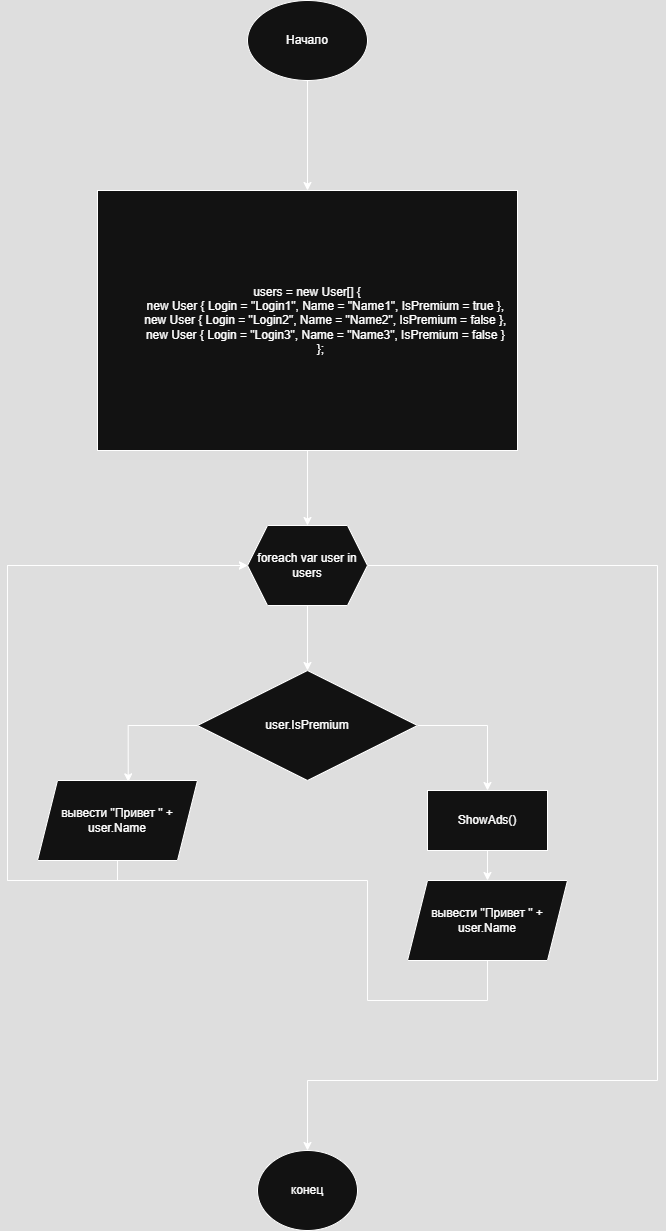

The diagram above was exported from draw.io. Its source (the exported page's mxGraphModel, read from the mxfile embedded in the PNG):
<mxGraphModel dx="1426" dy="777" grid="1" gridSize="10" guides="1" tooltips="1" connect="1" arrows="1" fold="1" page="1" pageScale="1" pageWidth="827" pageHeight="1169" math="0" shadow="0">
  <root>
    <mxCell id="WIyWlLk6GJQsqaUBKTNV-0" />
    <mxCell id="WIyWlLk6GJQsqaUBKTNV-1" parent="WIyWlLk6GJQsqaUBKTNV-0" />
    <mxCell id="t66_-AFnoXKgb2e7qP4g-31" value="" style="edgeStyle=orthogonalEdgeStyle;rounded=0;orthogonalLoop=1;jettySize=auto;html=1;" edge="1" parent="WIyWlLk6GJQsqaUBKTNV-1" source="t66_-AFnoXKgb2e7qP4g-0" target="t66_-AFnoXKgb2e7qP4g-30">
      <mxGeometry relative="1" as="geometry" />
    </mxCell>
    <mxCell id="t66_-AFnoXKgb2e7qP4g-0" value="Начало" style="ellipse;whiteSpace=wrap;html=1;" vertex="1" parent="WIyWlLk6GJQsqaUBKTNV-1">
      <mxGeometry x="300" y="60" width="120" height="80" as="geometry" />
    </mxCell>
    <mxCell id="t66_-AFnoXKgb2e7qP4g-45" style="edgeStyle=orthogonalEdgeStyle;rounded=0;orthogonalLoop=1;jettySize=auto;html=1;entryX=0.5;entryY=0;entryDx=0;entryDy=0;" edge="1" parent="WIyWlLk6GJQsqaUBKTNV-1" source="t66_-AFnoXKgb2e7qP4g-30" target="t66_-AFnoXKgb2e7qP4g-32">
      <mxGeometry relative="1" as="geometry" />
    </mxCell>
    <mxCell id="t66_-AFnoXKgb2e7qP4g-30" value="&lt;div&gt;users = new User[] {&lt;/div&gt;&lt;div&gt;&amp;nbsp; &amp;nbsp; &amp;nbsp; &amp;nbsp; &amp;nbsp; &amp;nbsp; new User { Login = &quot;Login1&quot;, Name = &quot;Name1&quot;, IsPremium = true },&amp;nbsp;&lt;/div&gt;&lt;div&gt;&amp;nbsp; &amp;nbsp; &amp;nbsp; &amp;nbsp; &amp;nbsp; &amp;nbsp; new User { Login = &quot;Login2&quot;, Name = &quot;Name2&quot;, IsPremium = false },&amp;nbsp;&lt;/div&gt;&lt;div&gt;&amp;nbsp; &amp;nbsp; &amp;nbsp; &amp;nbsp; &amp;nbsp; &amp;nbsp; new User { Login = &quot;Login3&quot;, Name = &quot;Name3&quot;, IsPremium = false }&amp;nbsp;&lt;/div&gt;&lt;div&gt;&amp;nbsp; &amp;nbsp; &amp;nbsp; &amp;nbsp; };&lt;/div&gt;" style="whiteSpace=wrap;html=1;" vertex="1" parent="WIyWlLk6GJQsqaUBKTNV-1">
      <mxGeometry x="150" y="250" width="420" height="260" as="geometry" />
    </mxCell>
    <mxCell id="t66_-AFnoXKgb2e7qP4g-34" value="" style="edgeStyle=orthogonalEdgeStyle;rounded=0;orthogonalLoop=1;jettySize=auto;html=1;" edge="1" parent="WIyWlLk6GJQsqaUBKTNV-1" source="t66_-AFnoXKgb2e7qP4g-32" target="t66_-AFnoXKgb2e7qP4g-33">
      <mxGeometry relative="1" as="geometry" />
    </mxCell>
    <mxCell id="t66_-AFnoXKgb2e7qP4g-47" value="" style="edgeStyle=orthogonalEdgeStyle;rounded=0;orthogonalLoop=1;jettySize=auto;html=1;exitX=1;exitY=0.5;exitDx=0;exitDy=0;" edge="1" parent="WIyWlLk6GJQsqaUBKTNV-1" source="t66_-AFnoXKgb2e7qP4g-32" target="t66_-AFnoXKgb2e7qP4g-46">
      <mxGeometry relative="1" as="geometry">
        <Array as="points">
          <mxPoint x="710" y="625" />
          <mxPoint x="710" y="1140" />
          <mxPoint x="360" y="1140" />
        </Array>
      </mxGeometry>
    </mxCell>
    <mxCell id="t66_-AFnoXKgb2e7qP4g-32" value="foreach var user in users" style="shape=hexagon;perimeter=hexagonPerimeter2;whiteSpace=wrap;html=1;fixedSize=1;" vertex="1" parent="WIyWlLk6GJQsqaUBKTNV-1">
      <mxGeometry x="300" y="585" width="120" height="80" as="geometry" />
    </mxCell>
    <mxCell id="t66_-AFnoXKgb2e7qP4g-40" value="" style="edgeStyle=orthogonalEdgeStyle;rounded=0;orthogonalLoop=1;jettySize=auto;html=1;" edge="1" parent="WIyWlLk6GJQsqaUBKTNV-1" source="t66_-AFnoXKgb2e7qP4g-33" target="t66_-AFnoXKgb2e7qP4g-39">
      <mxGeometry relative="1" as="geometry" />
    </mxCell>
    <mxCell id="t66_-AFnoXKgb2e7qP4g-33" value="user.IsPremium" style="rhombus;whiteSpace=wrap;html=1;" vertex="1" parent="WIyWlLk6GJQsqaUBKTNV-1">
      <mxGeometry x="250" y="730" width="220" height="110" as="geometry" />
    </mxCell>
    <mxCell id="t66_-AFnoXKgb2e7qP4g-43" style="edgeStyle=orthogonalEdgeStyle;rounded=0;orthogonalLoop=1;jettySize=auto;html=1;entryX=0;entryY=0.5;entryDx=0;entryDy=0;exitX=0.5;exitY=1;exitDx=0;exitDy=0;" edge="1" parent="WIyWlLk6GJQsqaUBKTNV-1" source="t66_-AFnoXKgb2e7qP4g-37" target="t66_-AFnoXKgb2e7qP4g-32">
      <mxGeometry relative="1" as="geometry">
        <Array as="points">
          <mxPoint x="170" y="940" />
          <mxPoint x="60" y="940" />
          <mxPoint x="60" y="625" />
        </Array>
      </mxGeometry>
    </mxCell>
    <mxCell id="t66_-AFnoXKgb2e7qP4g-37" value="вывести &quot;Привет &quot; + user.Name" style="shape=parallelogram;perimeter=parallelogramPerimeter;whiteSpace=wrap;html=1;fixedSize=1;" vertex="1" parent="WIyWlLk6GJQsqaUBKTNV-1">
      <mxGeometry x="90" y="840" width="160" height="80" as="geometry" />
    </mxCell>
    <mxCell id="t66_-AFnoXKgb2e7qP4g-38" style="edgeStyle=orthogonalEdgeStyle;rounded=0;orthogonalLoop=1;jettySize=auto;html=1;entryX=0.567;entryY=0.017;entryDx=0;entryDy=0;entryPerimeter=0;exitX=0;exitY=0.5;exitDx=0;exitDy=0;" edge="1" parent="WIyWlLk6GJQsqaUBKTNV-1" source="t66_-AFnoXKgb2e7qP4g-33" target="t66_-AFnoXKgb2e7qP4g-37">
      <mxGeometry relative="1" as="geometry" />
    </mxCell>
    <mxCell id="t66_-AFnoXKgb2e7qP4g-42" style="edgeStyle=orthogonalEdgeStyle;rounded=0;orthogonalLoop=1;jettySize=auto;html=1;entryX=0.5;entryY=0;entryDx=0;entryDy=0;" edge="1" parent="WIyWlLk6GJQsqaUBKTNV-1" source="t66_-AFnoXKgb2e7qP4g-39" target="t66_-AFnoXKgb2e7qP4g-41">
      <mxGeometry relative="1" as="geometry" />
    </mxCell>
    <mxCell id="t66_-AFnoXKgb2e7qP4g-39" value="ShowAds()" style="whiteSpace=wrap;html=1;" vertex="1" parent="WIyWlLk6GJQsqaUBKTNV-1">
      <mxGeometry x="480" y="850" width="120" height="60" as="geometry" />
    </mxCell>
    <mxCell id="t66_-AFnoXKgb2e7qP4g-44" style="edgeStyle=orthogonalEdgeStyle;rounded=0;orthogonalLoop=1;jettySize=auto;html=1;entryX=0;entryY=0.5;entryDx=0;entryDy=0;exitX=0.5;exitY=1;exitDx=0;exitDy=0;" edge="1" parent="WIyWlLk6GJQsqaUBKTNV-1" source="t66_-AFnoXKgb2e7qP4g-41" target="t66_-AFnoXKgb2e7qP4g-32">
      <mxGeometry relative="1" as="geometry">
        <Array as="points">
          <mxPoint x="540" y="1060" />
          <mxPoint x="420" y="1060" />
          <mxPoint x="420" y="940" />
          <mxPoint x="60" y="940" />
          <mxPoint x="60" y="625" />
        </Array>
      </mxGeometry>
    </mxCell>
    <mxCell id="t66_-AFnoXKgb2e7qP4g-41" value="вывести &quot;Привет &quot; + user.Name" style="shape=parallelogram;perimeter=parallelogramPerimeter;whiteSpace=wrap;html=1;fixedSize=1;" vertex="1" parent="WIyWlLk6GJQsqaUBKTNV-1">
      <mxGeometry x="460" y="940" width="160" height="80" as="geometry" />
    </mxCell>
    <mxCell id="t66_-AFnoXKgb2e7qP4g-46" value="конец" style="ellipse;whiteSpace=wrap;html=1;" vertex="1" parent="WIyWlLk6GJQsqaUBKTNV-1">
      <mxGeometry x="310" y="1210" width="100" height="80" as="geometry" />
    </mxCell>
  </root>
</mxGraphModel>